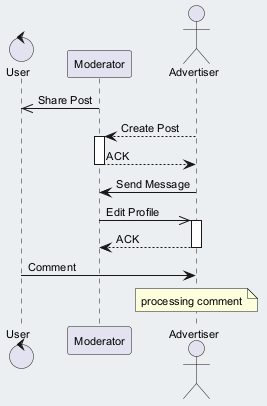

The diagram above was rendered by PlantUML. Its source (embedded in the PNG):
@startuml
skinparam backgroundColor #ECEFF1
skinparam classBackgroundColor #FFFFFF
skinparam classBorderColor #455A64
skinparam defaultFontSize 11
control "User" as U
participant "Moderator" as M
actor "Advertiser" as A
M ->> U : Share Post
A --> M : Create Post
activate M
M --> A : ACK
deactivate M
A -> M : Send Message
M ->> A : Edit Profile
activate A
A --> M : ACK
deactivate A
U -> A : Comment
note over A : processing comment
@enduml